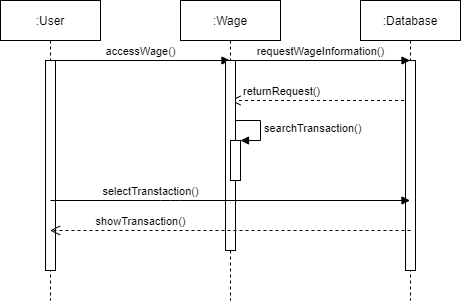

The diagram above was exported from draw.io. Its source (the exported page's mxGraphModel, read from the mxfile embedded in the PNG):
<mxGraphModel dx="1038" dy="499" grid="1" gridSize="10" guides="1" tooltips="1" connect="1" arrows="1" fold="1" page="1" pageScale="1" pageWidth="850" pageHeight="1100" math="0" shadow="0">
  <root>
    <mxCell id="0" />
    <mxCell id="1" parent="0" />
    <mxCell id="OrFH4lKAukJ-30YGIp5c-1" value=":User" style="shape=umlLifeline;perimeter=lifelinePerimeter;whiteSpace=wrap;html=1;container=1;collapsible=0;recursiveResize=0;outlineConnect=0;" parent="1" vertex="1">
      <mxGeometry x="170" y="120" width="100" height="300" as="geometry" />
    </mxCell>
    <mxCell id="OrFH4lKAukJ-30YGIp5c-8" value="accessWage()" style="html=1;verticalAlign=bottom;endArrow=block;" parent="OrFH4lKAukJ-30YGIp5c-1" target="OrFH4lKAukJ-30YGIp5c-2" edge="1">
      <mxGeometry width="80" relative="1" as="geometry">
        <mxPoint x="50" y="60" as="sourcePoint" />
        <mxPoint x="130" y="60" as="targetPoint" />
      </mxGeometry>
    </mxCell>
    <mxCell id="OrFH4lKAukJ-30YGIp5c-2" value=":Wage" style="shape=umlLifeline;perimeter=lifelinePerimeter;whiteSpace=wrap;html=1;container=1;collapsible=0;recursiveResize=0;outlineConnect=0;" parent="1" vertex="1">
      <mxGeometry x="350" y="120" width="100" height="300" as="geometry" />
    </mxCell>
    <mxCell id="OrFH4lKAukJ-30YGIp5c-14" value="returnRequest()" style="html=1;verticalAlign=bottom;endArrow=open;dashed=1;endSize=8;" parent="OrFH4lKAukJ-30YGIp5c-2" source="OrFH4lKAukJ-30YGIp5c-4" edge="1">
      <mxGeometry x="0.4429" relative="1" as="geometry">
        <mxPoint x="130" y="100" as="sourcePoint" />
        <mxPoint x="50" y="100" as="targetPoint" />
        <mxPoint x="1" as="offset" />
      </mxGeometry>
    </mxCell>
    <mxCell id="OrFH4lKAukJ-30YGIp5c-4" value=":Database" style="shape=umlLifeline;perimeter=lifelinePerimeter;whiteSpace=wrap;html=1;container=1;collapsible=0;recursiveResize=0;outlineConnect=0;" parent="1" vertex="1">
      <mxGeometry x="530" y="120" width="100" height="300" as="geometry" />
    </mxCell>
    <mxCell id="OrFH4lKAukJ-30YGIp5c-7" value="" style="html=1;points=[];perimeter=orthogonalPerimeter;" parent="OrFH4lKAukJ-30YGIp5c-4" vertex="1">
      <mxGeometry x="45" y="60" width="10" height="210" as="geometry" />
    </mxCell>
    <mxCell id="OrFH4lKAukJ-30YGIp5c-6" value="" style="html=1;points=[];perimeter=orthogonalPerimeter;" parent="1" vertex="1">
      <mxGeometry x="215" y="180" width="10" height="210" as="geometry" />
    </mxCell>
    <mxCell id="OrFH4lKAukJ-30YGIp5c-9" value="requestWageInformation()" style="html=1;verticalAlign=bottom;endArrow=block;" parent="1" target="OrFH4lKAukJ-30YGIp5c-4" edge="1">
      <mxGeometry x="0.0028" width="80" relative="1" as="geometry">
        <mxPoint x="400" y="180" as="sourcePoint" />
        <mxPoint x="480" y="180" as="targetPoint" />
        <mxPoint as="offset" />
      </mxGeometry>
    </mxCell>
    <mxCell id="OrFH4lKAukJ-30YGIp5c-16" value="" style="html=1;points=[];perimeter=orthogonalPerimeter;" parent="1" vertex="1">
      <mxGeometry x="395" y="180" width="10" height="190" as="geometry" />
    </mxCell>
    <mxCell id="OrFH4lKAukJ-30YGIp5c-17" value="" style="html=1;points=[];perimeter=orthogonalPerimeter;" parent="1" vertex="1">
      <mxGeometry x="400" y="260" width="10" height="40" as="geometry" />
    </mxCell>
    <mxCell id="OrFH4lKAukJ-30YGIp5c-18" value="searchTransaction()" style="edgeStyle=orthogonalEdgeStyle;html=1;align=left;spacingLeft=2;endArrow=block;rounded=0;entryX=1;entryY=0;" parent="1" target="OrFH4lKAukJ-30YGIp5c-17" edge="1">
      <mxGeometry relative="1" as="geometry">
        <mxPoint x="405" y="240" as="sourcePoint" />
        <Array as="points">
          <mxPoint x="430" y="240" />
        </Array>
      </mxGeometry>
    </mxCell>
    <mxCell id="OrFH4lKAukJ-30YGIp5c-19" value="selectTranstaction()" style="html=1;verticalAlign=bottom;endArrow=block;" parent="1" target="OrFH4lKAukJ-30YGIp5c-4" edge="1">
      <mxGeometry x="-0.3324" y="-20" width="80" relative="1" as="geometry">
        <mxPoint x="220" y="320" as="sourcePoint" />
        <mxPoint x="480" y="320" as="targetPoint" />
        <mxPoint x="-20" y="-20" as="offset" />
        <Array as="points">
          <mxPoint x="340" y="320" />
        </Array>
      </mxGeometry>
    </mxCell>
    <mxCell id="OrFH4lKAukJ-30YGIp5c-22" value="showTransaction()" style="html=1;verticalAlign=bottom;endArrow=open;dashed=1;endSize=8;" parent="1" target="OrFH4lKAukJ-30YGIp5c-1" edge="1">
      <mxGeometry x="0.4979" relative="1" as="geometry">
        <mxPoint x="580" y="350" as="sourcePoint" />
        <mxPoint x="320" y="350" as="targetPoint" />
        <mxPoint as="offset" />
        <Array as="points">
          <mxPoint x="310" y="350" />
        </Array>
      </mxGeometry>
    </mxCell>
  </root>
</mxGraphModel>